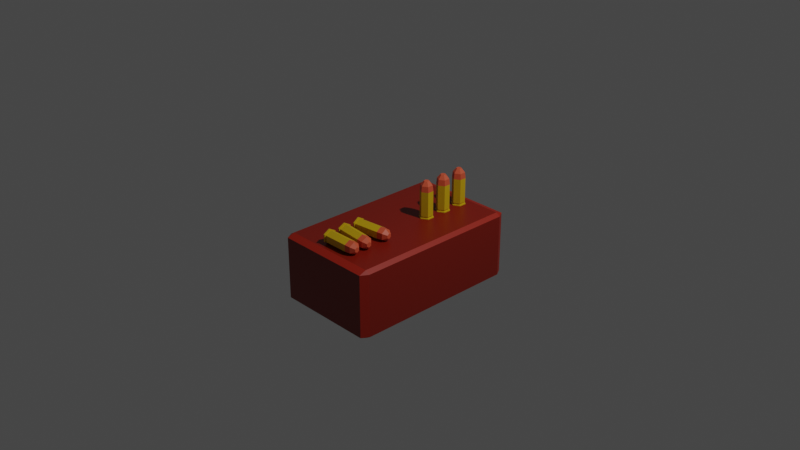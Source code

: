 # Source: PistolAmmo_Box.blend  (saved by Blender 2.90.8; exported with 4.5.12 LTS)
import bpy
from mathutils import Matrix  # noqa: F401  (used for matrix-valued properties, if any)

bpy.ops.wm.read_factory_settings(use_empty=True)
scene = bpy.context.scene
scene.name = 'Scene'

# ---- collections
col_collection = bpy.data.collections.new('Collection'); scene.collection.children.link(col_collection)

# ---- materials (node trees are filled in below, after node groups)
mat_yellowpistol_bullet = bpy.data.materials.new('YellowPistol_Bullet')
mat_yellowpistol_bullet.use_transparent_shadow = False
mat_orangepistol_bullet = bpy.data.materials.new('OrangePistol_Bullet')
mat_orangepistol_bullet.use_transparent_shadow = False
mat_red_pistolammobox = bpy.data.materials.new('Red_PistolAmmoBox')
mat_red_pistolammobox.alpha_threshold = 0.0
mat_red_pistolammobox.use_transparent_shadow = False
mat_red_pistolammobox.line_color = (0.0, 0.0, 0.0, 1.0)
mat_black_pistolammobox = bpy.data.materials.new('Black_PistolAmmoBox')
mat_black_pistolammobox.use_transparent_shadow = False
mat_redscreen_pistolammobox = bpy.data.materials.new('RedScreen_PistolAmmoBox')
mat_redscreen_pistolammobox.use_transparent_shadow = False

# ---- material node trees
mat_yellowpistol_bullet.use_nodes = True; mat_yellowpistol_bullet.node_tree.nodes.clear()
_N = mat_yellowpistol_bullet.node_tree.nodes; _L = mat_yellowpistol_bullet.node_tree.links
n0 = _N.new('ShaderNodeBsdfPrincipled'); n0.name = 'Principled BSDF'; n0.location = (10, 300)
n0.distribution = 'GGX'
n0.subsurface_method = 'BURLEY'
n0.inputs[0].default_value = (0.6619, 0.4253, 0.002882, 1.0)
n0.inputs[3].default_value = 1.45
n0.inputs[27].default_value = (0.0, 0.0, 0.0, 1.0)
n0.inputs[28].default_value = 1.0
n1 = _N.new('ShaderNodeOutputMaterial'); n1.name = 'Material Output'; n1.location = (300, 300)
_L.new(n0.outputs[0], n1.inputs[0])
n1.is_active_output = True
mat_orangepistol_bullet.use_nodes = True; mat_orangepistol_bullet.node_tree.nodes.clear()
_N = mat_orangepistol_bullet.node_tree.nodes; _L = mat_orangepistol_bullet.node_tree.links
n0 = _N.new('ShaderNodeBsdfPrincipled'); n0.name = 'Principled BSDF'; n0.location = (10, 300)
n0.distribution = 'GGX'
n0.subsurface_method = 'BURLEY'
n0.inputs[0].default_value = (0.7157, 0.1022, 0.04231, 1.0)
n0.inputs[3].default_value = 1.45
n0.inputs[27].default_value = (0.0, 0.0, 0.0, 1.0)
n0.inputs[28].default_value = 1.0
n1 = _N.new('ShaderNodeOutputMaterial'); n1.name = 'Material Output'; n1.location = (300, 300)
_L.new(n0.outputs[0], n1.inputs[0])
n1.is_active_output = True
mat_red_pistolammobox.use_nodes = True; mat_red_pistolammobox.node_tree.nodes.clear()
_N = mat_red_pistolammobox.node_tree.nodes; _L = mat_red_pistolammobox.node_tree.links
n0 = _N.new('ShaderNodeOutputMaterial'); n0.name = 'Material Output'; n0.location = (300, 300)
n1 = _N.new('ShaderNodeBsdfPrincipled'); n1.name = 'Principled BSDF'; n1.location = (10, 300)
n1.distribution = 'GGX'
n1.subsurface_method = 'BURLEY'
n1.inputs[0].default_value = (0.2086, 0.01033, 0.002732, 1.0)
n1.inputs[2].default_value = 0.4
n1.inputs[3].default_value = 1.45
n1.inputs[27].default_value = (0.0, 0.0, 0.0, 1.0)
n1.inputs[28].default_value = 1.0
_L.new(n1.outputs[0], n0.inputs[0])
n0.is_active_output = True
mat_black_pistolammobox.use_nodes = True; mat_black_pistolammobox.node_tree.nodes.clear()
_N = mat_black_pistolammobox.node_tree.nodes; _L = mat_black_pistolammobox.node_tree.links
n0 = _N.new('ShaderNodeBsdfPrincipled'); n0.name = 'Principled BSDF'; n0.location = (10, 300)
n0.distribution = 'GGX'
n0.subsurface_method = 'BURLEY'
n0.inputs[0].default_value = (0.0, 0.0, 0.0, 1.0)
n0.inputs[3].default_value = 1.45
n0.inputs[27].default_value = (0.0, 0.0, 0.0, 1.0)
n0.inputs[28].default_value = 1.0
n1 = _N.new('ShaderNodeOutputMaterial'); n1.name = 'Material Output'; n1.location = (300, 300)
_L.new(n0.outputs[0], n1.inputs[0])
n1.is_active_output = True
mat_redscreen_pistolammobox.use_nodes = True; mat_redscreen_pistolammobox.node_tree.nodes.clear()
_N = mat_redscreen_pistolammobox.node_tree.nodes; _L = mat_redscreen_pistolammobox.node_tree.links
n0 = _N.new('ShaderNodeBsdfPrincipled'); n0.name = 'Principled BSDF'; n0.location = (10, 300)
n0.distribution = 'GGX'
n0.subsurface_method = 'BURLEY'
n0.inputs[0].default_value = (0.3424, 0.01488, 0.003346, 1.0)
n0.inputs[3].default_value = 1.45
n0.inputs[27].default_value = (0.0, 0.0, 0.0, 1.0)
n0.inputs[28].default_value = 1.0
n1 = _N.new('ShaderNodeOutputMaterial'); n1.name = 'Material Output'; n1.location = (300, 300)
_L.new(n0.outputs[0], n1.inputs[0])
n1.is_active_output = True

# ---- world
world_world = bpy.data.worlds.new('World'); scene.world = world_world
world_world.use_nodes = True; world_world.node_tree.nodes.clear()
_N = world_world.node_tree.nodes; _L = world_world.node_tree.links
n0 = _N.new('ShaderNodeOutputWorld'); n0.name = 'World Output'; n0.location = (300, 300)
n1 = _N.new('ShaderNodeBackground'); n1.name = 'Background'; n1.location = (10, 300)
n1.inputs[0].default_value = (0.05088, 0.05088, 0.05088, 1.0)
_L.new(n1.outputs[0], n0.inputs[0])
n0.is_active_output = True
world_world.color = (0.05088, 0.05088, 0.05088)
world_world.use_sun_shadow = False
world_world.sun_shadow_jitter_overblur = 0.0

# ---- cameras
cam_camera = bpy.data.cameras.new('Camera')
cam_camera.clip_end = 100.0
cam_camera.ortho_scale = 7.314

# ---- lights
light_light = bpy.data.lights.new('Light', 'POINT')
light_light.transmission_factor = 0.0
light_light.energy = 1000.0
light_light.shadow_soft_size = 0.1
light_light.shadow_maximum_resolution = 0.006
light_light.use_absolute_resolution = True

# ---- meshes
me_cylinder_007 = bpy.data.meshes.new('Cylinder.007')
me_cylinder_007.from_pydata([(-0.161, -0.3821, 0.06354), (0.1088, -0.3507, 0.07135), (-0.1674, -0.3264, 0.03119), (0.1016, -0.2883, 0.0351), (-0.1674, -0.3264, -0.03351), (0.1016, -0.2883, -0.03741), (-0.161, -0.3821, -0.06585), (0.1088, -0.3507, -0.07367), (-0.1545, -0.4377, -0.03351), (0.1161, -0.413, -0.03741), (-0.1545, -0.4377, 0.03119), (0.1161, -0.413, 0.0351), (0.2127, -0.3136, 0.01317), (0.2155, -0.3383, 0.0275), (0.2127, -0.3136, -0.01549), (0.2155, -0.3383, -0.02981), (0.2184, -0.3629, -0.01549), (0.2184, -0.3629, 0.01317), (0.1649, -0.2872, -0.03381), (0.1714, -0.3434, -0.06647), (0.1779, -0.3996, 0.0315), (0.1714, -0.3434, 0.06415), (0.1779, -0.3996, -0.03381), (0.1649, -0.2872, 0.0315), (-0.161, -0.3821, 0.07135), (-0.1682, -0.3197, 0.0351), (-0.1682, -0.3197, -0.03741), (-0.161, -0.3821, -0.07367), (-0.1537, -0.4444, -0.03741), (-0.1537, -0.4444, 0.0351), (-0.1784, -0.3841, 0.06354), (-0.1849, -0.3284, 0.03119), (-0.1849, -0.3284, -0.03351), (-0.1784, -0.3841, -0.06585), (-0.172, -0.4397, -0.03351), (-0.172, -0.4397, 0.03119), (-0.1784, -0.3841, 0.07982), (-0.1865, -0.3144, 0.03933), (-0.1865, -0.3144, -0.04165), (-0.1784, -0.3841, -0.08213), (-0.1703, -0.4537, -0.04165), (-0.1703, -0.4537, 0.03933), (-0.193, -0.3858, 0.07982), (-0.2011, -0.3161, 0.03933), (-0.2011, -0.3161, -0.04165), (-0.193, -0.3858, -0.08213), (-0.1849, -0.4554, -0.04165), (-0.1849, -0.4554, 0.03933), (0.4841, 1.012, -0.09789), (0.4841, 0.9308, -0.06723), (0.5323, 0.9308, -0.09789), (0.4841, 0.9308, -0.8144), (0.4841, 1.012, -0.7837), (0.5323, 0.9308, -0.7837), (0.5323, -0.8865, -0.09789), (0.4841, -0.8865, -0.06723), (0.4841, -0.9677, -0.09789), (0.5323, -0.8865, -0.7837), (0.4841, -0.9677, -0.7837), (0.4841, -0.8865, -0.8144), (-0.5946, 1.012, -0.09789), (-0.6428, 0.9308, -0.09789), (-0.5946, 0.9308, -0.06723), (-0.6428, 0.9308, -0.7837), (-0.5946, 1.012, -0.7837), (-0.5946, 0.9308, -0.8144), (-0.6428, -0.8865, -0.09789), (-0.5946, -0.9677, -0.09789), (-0.5946, -0.8865, -0.06723), (-0.5946, -0.8865, -0.8144), (-0.5946, -0.9677, -0.7837), (-0.6428, -0.8865, -0.7837), (0.05569, 0.3945, -0.04009), (0.05569, 0.4023, 0.2315), (0.1117, 0.3622, -0.04009), (0.1185, 0.3661, 0.2315), (0.1117, 0.2975, -0.04009), (0.1185, 0.2936, 0.2315), (0.05569, 0.2651, -0.04009), (0.05569, 0.2573, 0.2315), (-0.0003412, 0.2975, -0.04009), (-0.007108, 0.2936, 0.2315), (-0.0003412, 0.3622, -0.04009), (-0.007108, 0.3661, 0.2315), (0.08051, 0.3442, 0.3389), (0.05569, 0.3585, 0.3389), (0.08051, 0.3155, 0.3389), (0.05569, 0.3012, 0.3389), (0.03087, 0.3155, 0.3389), (0.03087, 0.3442, 0.3389), (0.1122, 0.2972, 0.2945), (0.05569, 0.2645, 0.2945), (-0.0008737, 0.3625, 0.2945), (0.05569, 0.3951, 0.2945), (-0.0008737, 0.2972, 0.2945), (0.1122, 0.3625, 0.2945), (0.05569, 0.4023, -0.04009), (0.1185, 0.3661, -0.04009), (0.1185, 0.2936, -0.04009), (0.05569, 0.2573, -0.04009), (-0.007108, 0.2936, -0.04009), (-0.007108, 0.3661, -0.04009), (0.05569, 0.3945, -0.0577), (0.1117, 0.3622, -0.0577), (0.1117, 0.2975, -0.0577), (0.05569, 0.2651, -0.0577), (-0.0003412, 0.2975, -0.0577), (-0.0003412, 0.3622, -0.0577), (0.05569, 0.4108, -0.0577), (0.1258, 0.3703, -0.0577), (0.1258, 0.2893, -0.0577), (0.05569, 0.2489, -0.0577), (-0.01444, 0.2893, -0.0577), (-0.01444, 0.3703, -0.0577), (0.05569, 0.4108, -0.07237), (0.1258, 0.3703, -0.07237), (0.1258, 0.2893, -0.07237), (0.05569, 0.2489, -0.07237), (-0.01444, 0.2893, -0.07237), (-0.01444, 0.3703, -0.07237), (0.05569, 0.6332, -0.04009), (0.05569, 0.641, 0.2315), (0.1117, 0.6008, -0.04009), (0.1185, 0.6047, 0.2315), (0.1117, 0.5361, -0.04009), (0.1185, 0.5322, 0.2315), (0.05569, 0.5038, -0.04009), (0.05569, 0.496, 0.2315), (-0.0003411, 0.5361, -0.04009), (-0.007108, 0.5322, 0.2315), (-0.0003411, 0.6008, -0.04009), (-0.007108, 0.6047, 0.2315), (0.08051, 0.5828, 0.3389), (0.05569, 0.5971, 0.3389), (0.08051, 0.5541, 0.3389), (0.05569, 0.5398, 0.3389), (0.03087, 0.5541, 0.3389), (0.03087, 0.5828, 0.3389), (0.1122, 0.5358, 0.2945), (0.05569, 0.5032, 0.2945), (-0.0008737, 0.6011, 0.2945), (0.05569, 0.6338, 0.2945), (-0.0008737, 0.5358, 0.2945), (0.1122, 0.6011, 0.2945), (0.05569, 0.641, -0.04009), (0.1185, 0.6047, -0.04009), (0.1185, 0.5322, -0.04009), (0.05569, 0.496, -0.04009), (-0.007108, 0.5322, -0.04009), (-0.007108, 0.6047, -0.04009), (0.05569, 0.6332, -0.0577), (0.1117, 0.6008, -0.0577), (0.1117, 0.5361, -0.0577), (0.05569, 0.5038, -0.0577), (-0.0003411, 0.5361, -0.0577), (-0.0003411, 0.6008, -0.0577), (0.05569, 0.6494, -0.0577), (0.1258, 0.609, -0.0577), (0.1258, 0.528, -0.0577), (0.05569, 0.4875, -0.0577), (-0.01444, 0.528, -0.0577), (-0.01444, 0.609, -0.0577), (0.05569, 0.6494, -0.07237), (0.1258, 0.609, -0.07237), (0.1258, 0.528, -0.07237), (0.05569, 0.4875, -0.07237), (-0.01444, 0.528, -0.07237), (-0.01444, 0.609, -0.07237), (0.05569, 0.8667, -0.04009), (0.05569, 0.8745, 0.2315), (0.1117, 0.8344, -0.04009), (0.1185, 0.8383, 0.2315), (0.1117, 0.7697, -0.04009), (0.1185, 0.7657, 0.2315), (0.05569, 0.7373, -0.04009), (0.05569, 0.7295, 0.2315), (-0.0003411, 0.7697, -0.04009), (-0.007108, 0.7657, 0.2315), (-0.0003411, 0.8344, -0.04009), (-0.007108, 0.8383, 0.2315), (0.08051, 0.8163, 0.3389), (0.05569, 0.8307, 0.3389), (0.08051, 0.7877, 0.3389), (0.05569, 0.7733, 0.3389), (0.03087, 0.7877, 0.3389), (0.03087, 0.8163, 0.3389), (0.1122, 0.7693, 0.2945), (0.05569, 0.7367, 0.2945), (-0.0008737, 0.8347, 0.2945), (0.05569, 0.8673, 0.2945), (-0.0008737, 0.7693, 0.2945), (0.1122, 0.8347, 0.2945), (0.05569, 0.8745, -0.04009), (0.1185, 0.8383, -0.04009), (0.1185, 0.7657, -0.04009), (0.05569, 0.7295, -0.04009), (-0.007108, 0.7657, -0.04009), (-0.007108, 0.8383, -0.04009), (0.05569, 0.8667, -0.0577), (0.1117, 0.8344, -0.0577), (0.1117, 0.7697, -0.0577), (0.05569, 0.7373, -0.0577), (-0.0003411, 0.7697, -0.0577), (-0.0003411, 0.8344, -0.0577), (0.05569, 0.883, -0.0577), (0.1258, 0.8425, -0.0577), (0.1258, 0.7615, -0.0577), (0.05569, 0.721, -0.0577), (-0.01444, 0.7615, -0.0577), (-0.01444, 0.8425, -0.0577), (0.05569, 0.883, -0.07237), (0.1258, 0.8425, -0.07237), (0.1258, 0.7615, -0.07237), (0.05569, 0.721, -0.07237), (-0.01444, 0.7615, -0.07237), (-0.01444, 0.8425, -0.07237), (-0.1606, -0.7621, 0.06354), (0.111, -0.7603, 0.07135), (-0.161, -0.7061, 0.03119), (0.1105, -0.6975, 0.0351), (-0.161, -0.7061, -0.03351), (0.1105, -0.6975, -0.03741), (-0.1606, -0.7621, -0.06585), (0.111, -0.7603, -0.07367), (-0.1603, -0.8181, -0.03351), (0.1114, -0.8231, -0.03741), (-0.1603, -0.8181, 0.03119), (0.1114, -0.8231, 0.0351), (0.2182, -0.7348, 0.01317), (0.2184, -0.7596, 0.0275), (0.2182, -0.7348, -0.01549), (0.2184, -0.7596, -0.02981), (0.2185, -0.7844, -0.01549), (0.2185, -0.7844, 0.01317), (0.1736, -0.7033, -0.03381), (0.1739, -0.7599, -0.06647), (0.1743, -0.8165, 0.0315), (0.1739, -0.7599, 0.06415), (0.1743, -0.8165, -0.03381), (0.1736, -0.7033, 0.0315), (-0.1606, -0.7621, 0.07135), (-0.1611, -0.6993, 0.0351), (-0.1611, -0.6993, -0.03741), (-0.1606, -0.7621, -0.07367), (-0.1602, -0.8249, -0.03741), (-0.1602, -0.8249, 0.0351), (-0.1783, -0.7622, 0.06354), (-0.1786, -0.7062, 0.03119), (-0.1786, -0.7062, -0.03351), (-0.1783, -0.7622, -0.06585), (-0.1779, -0.8182, -0.03351), (-0.1779, -0.8182, 0.03119), (-0.1783, -0.7622, 0.07982), (-0.1787, -0.6921, 0.03933), (-0.1787, -0.6921, -0.04165), (-0.1783, -0.7622, -0.08213), (-0.1778, -0.8323, -0.04165), (-0.1778, -0.8323, 0.03933), (-0.1929, -0.7623, 0.07982), (-0.1934, -0.6922, 0.03933), (-0.1934, -0.6922, -0.04165), (-0.1929, -0.7623, -0.08213), (-0.1925, -0.8324, -0.04165), (-0.1925, -0.8324, 0.03933), (-0.1608, -0.5716, 0.06354), (0.1098, -0.5944, 0.07135), (-0.1561, -0.5158, 0.03119), (0.1151, -0.5318, 0.0351), (-0.1561, -0.5158, -0.03351), (0.1151, -0.5318, -0.03741), (-0.1608, -0.5716, -0.06585), (0.1098, -0.5944, -0.07367), (-0.1655, -0.6274, -0.03351), (0.1046, -0.657, -0.03741), (-0.1655, -0.6274, 0.03119), (0.1046, -0.657, 0.0351), (0.219, -0.5787, 0.01317), (0.2169, -0.6034, 0.0275), (0.219, -0.5787, -0.01549), (0.2169, -0.6034, -0.02981), (0.2148, -0.6282, -0.01549), (0.2148, -0.6282, 0.01317), (0.1774, -0.5433, -0.03381), (0.1726, -0.5997, -0.06647), (0.1679, -0.6561, 0.0315), (0.1726, -0.5997, 0.06415), (0.1679, -0.6561, -0.03381), (0.1774, -0.5433, 0.0315), (-0.1608, -0.5716, 0.07135), (-0.1555, -0.509, 0.0351), (-0.1555, -0.509, -0.03741), (-0.1608, -0.5716, -0.07367), (-0.1661, -0.6342, -0.03741), (-0.1661, -0.6342, 0.0351), (-0.1784, -0.5701, 0.06354), (-0.1737, -0.5143, 0.03119), (-0.1737, -0.5143, -0.03351), (-0.1784, -0.5701, -0.06585), (-0.1831, -0.626, -0.03351), (-0.1831, -0.626, 0.03119), (-0.1784, -0.5701, 0.07982), (-0.1725, -0.5002, 0.03933), (-0.1725, -0.5002, -0.04165), (-0.1784, -0.5701, -0.08213), (-0.1842, -0.64, -0.04165), (-0.1842, -0.64, 0.03933), (-0.193, -0.5689, 0.07982), (-0.1871, -0.499, 0.03933), (-0.1871, -0.499, -0.04165), (-0.193, -0.5689, -0.08213), (-0.1989, -0.6388, -0.04165), (-0.1989, -0.6388, 0.03933)], [], [(24, 1, 3, 25), (25, 3, 5, 26), (26, 5, 7, 27), (27, 7, 9, 28), (19, 18, 14, 15), (28, 9, 11, 29), (29, 11, 1, 24), (10, 0, 30, 35), (12, 13, 17, 16, 15, 14), (21, 20, 17, 13), (22, 19, 15, 16), (18, 23, 12, 14), (20, 22, 16, 17), (23, 21, 13, 12), (3, 1, 21, 23), (11, 9, 22, 20), (5, 3, 23, 18), (9, 7, 19, 22), (1, 11, 20, 21), (7, 5, 18, 19), (2, 0, 24, 25), (4, 2, 25, 26), (6, 4, 26, 27), (8, 6, 27, 28), (10, 8, 28, 29), (0, 10, 29, 24), (34, 35, 41, 40), (6, 8, 34, 33), (2, 4, 32, 31), (8, 10, 35, 34), (4, 6, 33, 32), (0, 2, 31, 30), (39, 40, 46, 45), (32, 33, 39, 38), (30, 31, 37, 36), (35, 30, 36, 41), (33, 34, 40, 39), (31, 32, 38, 37), (42, 43, 44, 45, 46, 47), (37, 38, 44, 43), (40, 41, 47, 46), (38, 39, 45, 44), (36, 37, 43, 42), (41, 36, 42, 47), (65, 51, 59, 69), (71, 66, 61, 63), (58, 56, 67, 70), (49, 62, 68, 55), (53, 50, 54, 57), (48, 49, 50), (51, 52, 53), (54, 55, 56), (57, 58, 59), (60, 61, 62), (63, 64, 65), (66, 67, 68), (69, 70, 71), (65, 69, 71, 63), (51, 65, 64, 52), (50, 53, 52, 48), (70, 67, 66, 71), (56, 58, 57, 54), (60, 64, 63, 61), (55, 68, 67, 56), (49, 55, 54, 50), (69, 59, 58, 70), (68, 62, 61, 66), (62, 49, 48, 60), (59, 51, 53, 57), (64, 60, 48, 52), (96, 73, 75, 97), (97, 75, 77, 98), (98, 77, 79, 99), (99, 79, 81, 100), (91, 90, 86, 87), (100, 81, 83, 101), (101, 83, 73, 96), (82, 72, 102, 107), (84, 85, 89, 88, 87, 86), (93, 92, 89, 85), (94, 91, 87, 88), (90, 95, 84, 86), (92, 94, 88, 89), (95, 93, 85, 84), (75, 73, 93, 95), (83, 81, 94, 92), (77, 75, 95, 90), (81, 79, 91, 94), (73, 83, 92, 93), (79, 77, 90, 91), (74, 72, 96, 97), (76, 74, 97, 98), (78, 76, 98, 99), (80, 78, 99, 100), (82, 80, 100, 101), (72, 82, 101, 96), (106, 107, 113, 112), (78, 80, 106, 105), (74, 76, 104, 103), (80, 82, 107, 106), (76, 78, 105, 104), (72, 74, 103, 102), (111, 112, 118, 117), (104, 105, 111, 110), (102, 103, 109, 108), (107, 102, 108, 113), (105, 106, 112, 111), (103, 104, 110, 109), (114, 115, 116, 117, 118, 119), (109, 110, 116, 115), (112, 113, 119, 118), (110, 111, 117, 116), (108, 109, 115, 114), (113, 108, 114, 119), (144, 121, 123, 145), (145, 123, 125, 146), (146, 125, 127, 147), (147, 127, 129, 148), (139, 138, 134, 135), (148, 129, 131, 149), (149, 131, 121, 144), (130, 120, 150, 155), (132, 133, 137, 136, 135, 134), (141, 140, 137, 133), (142, 139, 135, 136), (138, 143, 132, 134), (140, 142, 136, 137), (143, 141, 133, 132), (123, 121, 141, 143), (131, 129, 142, 140), (125, 123, 143, 138), (129, 127, 139, 142), (121, 131, 140, 141), (127, 125, 138, 139), (122, 120, 144, 145), (124, 122, 145, 146), (126, 124, 146, 147), (128, 126, 147, 148), (130, 128, 148, 149), (120, 130, 149, 144), (154, 155, 161, 160), (126, 128, 154, 153), (122, 124, 152, 151), (128, 130, 155, 154), (124, 126, 153, 152), (120, 122, 151, 150), (159, 160, 166, 165), (152, 153, 159, 158), (150, 151, 157, 156), (155, 150, 156, 161), (153, 154, 160, 159), (151, 152, 158, 157), (162, 163, 164, 165, 166, 167), (157, 158, 164, 163), (160, 161, 167, 166), (158, 159, 165, 164), (156, 157, 163, 162), (161, 156, 162, 167), (192, 169, 171, 193), (193, 171, 173, 194), (194, 173, 175, 195), (195, 175, 177, 196), (187, 186, 182, 183), (196, 177, 179, 197), (197, 179, 169, 192), (178, 168, 198, 203), (180, 181, 185, 184, 183, 182), (189, 188, 185, 181), (190, 187, 183, 184), (186, 191, 180, 182), (188, 190, 184, 185), (191, 189, 181, 180), (171, 169, 189, 191), (179, 177, 190, 188), (173, 171, 191, 186), (177, 175, 187, 190), (169, 179, 188, 189), (175, 173, 186, 187), (170, 168, 192, 193), (172, 170, 193, 194), (174, 172, 194, 195), (176, 174, 195, 196), (178, 176, 196, 197), (168, 178, 197, 192), (202, 203, 209, 208), (174, 176, 202, 201), (170, 172, 200, 199), (176, 178, 203, 202), (172, 174, 201, 200), (168, 170, 199, 198), (207, 208, 214, 213), (200, 201, 207, 206), (198, 199, 205, 204), (203, 198, 204, 209), (201, 202, 208, 207), (199, 200, 206, 205), (210, 211, 212, 213, 214, 215), (205, 206, 212, 211), (208, 209, 215, 214), (206, 207, 213, 212), (204, 205, 211, 210), (209, 204, 210, 215), (240, 217, 219, 241), (241, 219, 221, 242), (242, 221, 223, 243), (243, 223, 225, 244), (235, 234, 230, 231), (244, 225, 227, 245), (245, 227, 217, 240), (226, 216, 246, 251), (228, 229, 233, 232, 231, 230), (237, 236, 233, 229), (238, 235, 231, 232), (234, 239, 228, 230), (236, 238, 232, 233), (239, 237, 229, 228), (219, 217, 237, 239), (227, 225, 238, 236), (221, 219, 239, 234), (225, 223, 235, 238), (217, 227, 236, 237), (223, 221, 234, 235), (218, 216, 240, 241), (220, 218, 241, 242), (222, 220, 242, 243), (224, 222, 243, 244), (226, 224, 244, 245), (216, 226, 245, 240), (250, 251, 257, 256), (222, 224, 250, 249), (218, 220, 248, 247), (224, 226, 251, 250), (220, 222, 249, 248), (216, 218, 247, 246), (255, 256, 262, 261), (248, 249, 255, 254), (246, 247, 253, 252), (251, 246, 252, 257), (249, 250, 256, 255), (247, 248, 254, 253), (258, 259, 260, 261, 262, 263), (253, 254, 260, 259), (256, 257, 263, 262), (254, 255, 261, 260), (252, 253, 259, 258), (257, 252, 258, 263), (288, 265, 267, 289), (289, 267, 269, 290), (290, 269, 271, 291), (291, 271, 273, 292), (283, 282, 278, 279), (292, 273, 275, 293), (293, 275, 265, 288), (274, 264, 294, 299), (276, 277, 281, 280, 279, 278), (285, 284, 281, 277), (286, 283, 279, 280), (282, 287, 276, 278), (284, 286, 280, 281), (287, 285, 277, 276), (267, 265, 285, 287), (275, 273, 286, 284), (269, 267, 287, 282), (273, 271, 283, 286), (265, 275, 284, 285), (271, 269, 282, 283), (266, 264, 288, 289), (268, 266, 289, 290), (270, 268, 290, 291), (272, 270, 291, 292), (274, 272, 292, 293), (264, 274, 293, 288), (298, 299, 305, 304), (270, 272, 298, 297), (266, 268, 296, 295), (272, 274, 299, 298), (268, 270, 297, 296), (264, 266, 295, 294), (303, 304, 310, 309), (296, 297, 303, 302), (294, 295, 301, 300), (299, 294, 300, 305), (297, 298, 304, 303), (295, 296, 302, 301), (306, 307, 308, 309, 310, 311), (301, 302, 308, 307), (304, 305, 311, 310), (302, 303, 309, 308), (300, 301, 307, 306), (305, 300, 306, 311)])
me_cylinder_007.polygons.foreach_set('material_index', [0, 0, 0, 0, 1, 0, 0, 0, 1, 1, 1, 1, 1, 1, 1, 1, 1, 1, 1, 1, 0, 0, 0, 0, 0, 0, 0, 0, 0, 0, 0, 0, 0, 0, 0, 0, 0, 0, 0, 0, 0, 0, 0, 0, 3, 2, 2, 2, 2, 4, 4, 4, 4, 4, 4, 4, 4, 4, 4, 4, 4, 4, 4, 4, 4, 4, 4, 4, 4, 2, 0, 0, 0, 0, 1, 0, 0, 0, 1, 1, 1, 1, 1, 1, 1, 1, 1, 1, 1, 1, 0, 0, 0, 0, 0, 0, 0, 0, 0, 0, 0, 0, 0, 0, 0, 0, 0, 0, 0, 0, 0, 0, 0, 0, 0, 0, 0, 0, 1, 0, 0, 0, 1, 1, 1, 1, 1, 1, 1, 1, 1, 1, 1, 1, 0, 0, 0, 0, 0, 0, 0, 0, 0, 0, 0, 0, 0, 0, 0, 0, 0, 0, 0, 0, 0, 0, 0, 0, 0, 0, 0, 0, 1, 0, 0, 0, 1, 1, 1, 1, 1, 1, 1, 1, 1, 1, 1, 1, 0, 0, 0, 0, 0, 0, 0, 0, 0, 0, 0, 0, 0, 0, 0, 0, 0, 0, 0, 0, 0, 0, 0, 0, 0, 0, 0, 0, 1, 0, 0, 0, 1, 1, 1, 1, 1, 1, 1, 1, 1, 1, 1, 1, 0, 0, 0, 0, 0, 0, 0, 0, 0, 0, 0, 0, 0, 0, 0, 0, 0, 0, 0, 0, 0, 0, 0, 0, 0, 0, 0, 0, 1, 0, 0, 0, 1, 1, 1, 1, 1, 1, 1, 1, 1, 1, 1, 1, 0, 0, 0, 0, 0, 0, 0, 0, 0, 0, 0, 0, 0, 0, 0, 0, 0, 0, 0, 0, 0, 0, 0, 0])
_uv = me_cylinder_007.uv_layers.new(name='UVMap')
_uv.uv.foreach_set('vector', [1.0, 0.5, 1.0, 1.0, 0.8333, 1.0, 0.8333, 0.5, 0.8333, 0.5, 0.8333, 1.0, 0.6667, 1.0, 0.6667, 0.5, 0.6667, 0.5, 0.6667, 1.0, 0.5, 1.0, 0.5, 0.5, 0.5, 0.5, 0.5, 1.0, 0.3333, 1.0, 0.3333, 0.5, 0.5, 1.0, 0.6667, 1.0, 0.6667, 1.0, 0.5, 1.0, 0.3333, 0.5, 0.3333, 1.0, 0.1667, 1.0, 0.1667, 0.5, 0.1667, 0.5, 0.1667, 1.0, -8.941e-08, 1.0, -8.941e-08, 0.5, 0.6193, 0.3255, 0.75, 0.4009, 0.75, 0.4009, 0.6193, 0.3255, 0.4578, 0.37, 0.25, 0.49, 0.04215, 0.37, 0.04215, 0.13, 0.25, 0.01, 0.4578, 0.13, -8.941e-08, 1.0, 0.1667, 1.0, 0.1667, 1.0, -8.941e-08, 1.0, 0.3333, 1.0, 0.5, 1.0, 0.5, 1.0, 0.3333, 1.0, 0.6667, 1.0, 0.8333, 1.0, 0.8333, 1.0, 0.6667, 1.0, 0.1667, 1.0, 0.3333, 1.0, 0.3333, 1.0, 0.1667, 1.0, 0.8333, 1.0, 1.0, 1.0, 1.0, 1.0, 0.8333, 1.0, 0.8333, 1.0, 1.0, 1.0, 1.0, 1.0, 0.8333, 1.0, 0.1667, 1.0, 0.3333, 1.0, 0.3333, 1.0, 0.1667, 1.0, 0.6667, 1.0, 0.8333, 1.0, 0.8333, 1.0, 0.6667, 1.0, 0.3333, 1.0, 0.5, 1.0, 0.5, 1.0, 0.3333, 1.0, -8.941e-08, 1.0, 0.1667, 1.0, 0.1667, 1.0, -8.941e-08, 1.0, 0.5, 1.0, 0.6667, 1.0, 0.6667, 1.0, 0.5, 1.0, 0.8807, 0.3255, 0.75, 0.4009, 0.75, 0.49, 0.9578, 0.37, 0.8807, 0.1745, 0.8807, 0.3255, 0.9578, 0.37, 0.9578, 0.13, 0.75, 0.09906, 0.8807, 0.1745, 0.9578, 0.13, 0.75, 0.01, 0.6193, 0.1745, 0.75, 0.09906, 0.75, 0.01, 0.5422, 0.13, 0.6193, 0.3255, 0.6193, 0.1745, 0.5422, 0.13, 0.5422, 0.37, 0.75, 0.4009, 0.6193, 0.3255, 0.5422, 0.37, 0.75, 0.49, 0.6193, 0.1745, 0.6193, 0.3255, 0.6193, 0.3255, 0.6193, 0.1745, 0.75, 0.09906, 0.6193, 0.1745, 0.6193, 0.1745, 0.75, 0.09906, 0.8807, 0.3255, 0.8807, 0.1745, 0.8807, 0.1745, 0.8807, 0.3255, 0.6193, 0.1745, 0.6193, 0.3255, 0.6193, 0.3255, 0.6193, 0.1745, 0.8807, 0.1745, 0.75, 0.09906, 0.75, 0.09906, 0.8807, 0.1745, 0.75, 0.4009, 0.8807, 0.3255, 0.8807, 0.3255, 0.75, 0.4009, 0.75, 0.09906, 0.6193, 0.1745, 0.6193, 0.1745, 0.75, 0.09906, 0.8807, 0.1745, 0.75, 0.09906, 0.75, 0.09906, 0.8807, 0.1745, 0.75, 0.4009, 0.8807, 0.3255, 0.8807, 0.3255, 0.75, 0.4009, 0.6193, 0.3255, 0.75, 0.4009, 0.75, 0.4009, 0.6193, 0.3255, 0.75, 0.09906, 0.6193, 0.1745, 0.6193, 0.1745, 0.75, 0.09906, 0.8807, 0.3255, 0.8807, 0.1745, 0.8807, 0.1745, 0.8807, 0.3255, 0.75, 0.4009, 0.8807, 0.3255, 0.8807, 0.1745, 0.75, 0.09906, 0.6193, 0.1745, 0.6193, 0.3255, 0.8807, 0.3255, 0.8807, 0.1745, 0.8807, 0.1745, 0.8807, 0.3255, 0.6193, 0.1745, 0.6193, 0.3255, 0.6193, 0.3255, 0.6193, 0.1745, 0.8807, 0.1745, 0.75, 0.09906, 0.75, 0.09906, 0.8807, 0.1745, 0.75, 0.4009, 0.8807, 0.3255, 0.8807, 0.3255, 0.75, 0.4009, 0.6193, 0.3255, 0.75, 0.4009, 0.75, 0.4009, 0.6193, 0.3255, 0.1353, 0.5103, 0.3647, 0.5103, 0.3647, 0.7397, 0.1353, 0.7397, 0.3853, 0.01026, 0.6147, 0.01026, 0.6147, 0.2397, 0.3853, 0.2397, 0.3853, 0.7603, 0.6147, 0.7603, 0.6147, 0.9897, 0.3853, 0.9897, 0.6353, 0.5103, 0.8647, 0.5103, 0.8647, 0.7397, 0.6353, 0.7397, 0.3853, 0.5103, 0.6147, 0.5103, 0.6147, 0.7397, 0.3853, 0.7397, 0.6147, 0.4897, 0.625, 0.4897, 0.6147, 0.5, 0.375, 0.4897, 0.375, 0.4897, 0.3853, 0.5, 0.6147, 0.7397, 0.625, 0.7397, 0.6147, 0.75, 0.3853, 0.75, 0.375, 0.7603, 0.375, 0.7603, 0.6147, 0.25, 0.6147, 0.25, 0.625, 0.2397, 0.3853, 0.2397, 0.3853, 0.25, 0.375, 0.2397, 0.6147, 0.01026, 0.6147, 0.0, 0.625, 0.01026, 0.375, 0.9897, 0.375, 0.9897, 0.3853, 1.0, 0.375, 0.2397, 0.375, 0.01026, 0.3853, 0.01026, 0.3853, 0.2397, 0.375, 0.4897, 0.375, 0.2603, 0.3853, 0.2603, 0.3853, 0.4897, 0.6147, 0.5103, 0.3853, 0.5103, 0.3853, 0.4897, 0.6147, 0.4897, 0.3853, 0.0, 0.6147, 0.0, 0.6147, 0.01026, 0.3853, 0.01026, 0.6147, 0.7603, 0.3853, 0.7603, 0.3853, 0.7397, 0.6147, 0.7397, 0.6147, 0.2603, 0.3853, 0.2603, 0.3853, 0.2397, 0.6147, 0.2397, 0.625, 0.7603, 0.625, 0.9897, 0.6147, 0.9897, 0.6147, 0.7603, 0.6353, 0.5103, 0.6353, 0.7397, 0.6147, 0.7397, 0.6147, 0.5103, 0.375, 0.9897, 0.375, 0.7603, 0.3853, 0.7603, 0.3853, 0.9897, 0.625, 0.01026, 0.625, 0.2397, 0.6147, 0.2397, 0.6147, 0.01026, 0.625, 0.2603, 0.625, 0.4897, 0.6147, 0.4897, 0.6147, 0.2603, 0.3647, 0.7397, 0.3647, 0.5103, 0.3853, 0.5103, 0.3853, 0.7397, 0.3853, 0.2603, 0.6147, 0.2603, 0.6147, 0.4897, 0.3853, 0.4897, 1.0, 0.5, 1.0, 1.0, 0.8333, 1.0, 0.8333, 0.5, 0.8333, 0.5, 0.8333, 1.0, 0.6667, 1.0, 0.6667, 0.5, 0.6667, 0.5, 0.6667, 1.0, 0.5, 1.0, 0.5, 0.5, 0.5, 0.5, 0.5, 1.0, 0.3333, 1.0, 0.3333, 0.5, 0.5, 1.0, 0.6667, 1.0, 0.6667, 1.0, 0.5, 1.0, 0.3333, 0.5, 0.3333, 1.0, 0.1667, 1.0, 0.1667, 0.5, 0.1667, 0.5, 0.1667, 1.0, -8.941e-08, 1.0, -8.941e-08, 0.5, 0.6193, 0.3255, 0.75, 0.4009, 0.75, 0.4009, 0.6193, 0.3255, 0.4578, 0.37, 0.25, 0.49, 0.04215, 0.37, 0.04215, 0.13, 0.25, 0.01, 0.4578, 0.13, -8.941e-08, 1.0, 0.1667, 1.0, 0.1667, 1.0, -8.941e-08, 1.0, 0.3333, 1.0, 0.5, 1.0, 0.5, 1.0, 0.3333, 1.0, 0.6667, 1.0, 0.8333, 1.0, 0.8333, 1.0, 0.6667, 1.0, 0.1667, 1.0, 0.3333, 1.0, 0.3333, 1.0, 0.1667, 1.0, 0.8333, 1.0, 1.0, 1.0, 1.0, 1.0, 0.8333, 1.0, 0.8333, 1.0, 1.0, 1.0, 1.0, 1.0, 0.8333, 1.0, 0.1667, 1.0, 0.3333, 1.0, 0.3333, 1.0, 0.1667, 1.0, 0.6667, 1.0, 0.8333, 1.0, 0.8333, 1.0, 0.6667, 1.0, 0.3333, 1.0, 0.5, 1.0, 0.5, 1.0, 0.3333, 1.0, -8.941e-08, 1.0, 0.1667, 1.0, 0.1667, 1.0, -8.941e-08, 1.0, 0.5, 1.0, 0.6667, 1.0, 0.6667, 1.0, 0.5, 1.0, 0.8807, 0.3255, 0.75, 0.4009, 0.75, 0.49, 0.9578, 0.37, 0.8807, 0.1745, 0.8807, 0.3255, 0.9578, 0.37, 0.9578, 0.13, 0.75, 0.09906, 0.8807, 0.1745, 0.9578, 0.13, 0.75, 0.01, 0.6193, 0.1745, 0.75, 0.09906, 0.75, 0.01, 0.5422, 0.13, 0.6193, 0.3255, 0.6193, 0.1745, 0.5422, 0.13, 0.5422, 0.37, 0.75, 0.4009, 0.6193, 0.3255, 0.5422, 0.37, 0.75, 0.49, 0.6193, 0.1745, 0.6193, 0.3255, 0.6193, 0.3255, 0.6193, 0.1745, 0.75, 0.09906, 0.6193, 0.1745, 0.6193, 0.1745, 0.75, 0.09906, 0.8807, 0.3255, 0.8807, 0.1745, 0.8807, 0.1745, 0.8807, 0.3255, 0.6193, 0.1745, 0.6193, 0.3255, 0.6193, 0.3255, 0.6193, 0.1745, 0.8807, 0.1745, 0.75, 0.09906, 0.75, 0.09906, 0.8807, 0.1745, 0.75, 0.4009, 0.8807, 0.3255, 0.8807, 0.3255, 0.75, 0.4009, 0.75, 0.09906, 0.6193, 0.1745, 0.6193, 0.1745, 0.75, 0.09906, 0.8807, 0.1745, 0.75, 0.09906, 0.75, 0.09906, 0.8807, 0.1745, 0.75, 0.4009, 0.8807, 0.3255, 0.8807, 0.3255, 0.75, 0.4009, 0.6193, 0.3255, 0.75, 0.4009, 0.75, 0.4009, 0.6193, 0.3255, 0.75, 0.09906, 0.6193, 0.1745, 0.6193, 0.1745, 0.75, 0.09906, 0.8807, 0.3255, 0.8807, 0.1745, 0.8807, 0.1745, 0.8807, 0.3255, 0.75, 0.4009, 0.8807, 0.3255, 0.8807, 0.1745, 0.75, 0.09906, 0.6193, 0.1745, 0.6193, 0.3255, 0.8807, 0.3255, 0.8807, 0.1745, 0.8807, 0.1745, 0.8807, 0.3255, 0.6193, 0.1745, 0.6193, 0.3255, 0.6193, 0.3255, 0.6193, 0.1745, 0.8807, 0.1745, 0.75, 0.09906, 0.75, 0.09906, 0.8807, 0.1745, 0.75, 0.4009, 0.8807, 0.3255, 0.8807, 0.3255, 0.75, 0.4009, 0.6193, 0.3255, 0.75, 0.4009, 0.75, 0.4009, 0.6193, 0.3255, 1.0, 0.5, 1.0, 1.0, 0.8333, 1.0, 0.8333, 0.5, 0.8333, 0.5, 0.8333, 1.0, 0.6667, 1.0, 0.6667, 0.5, 0.6667, 0.5, 0.6667, 1.0, 0.5, 1.0, 0.5, 0.5, 0.5, 0.5, 0.5, 1.0, 0.3333, 1.0, 0.3333, 0.5, 0.5, 1.0, 0.6667, 1.0, 0.6667, 1.0, 0.5, 1.0, 0.3333, 0.5, 0.3333, 1.0, 0.1667, 1.0, 0.1667, 0.5, 0.1667, 0.5, 0.1667, 1.0, -8.941e-08, 1.0, -8.941e-08, 0.5, 0.6193, 0.3255, 0.75, 0.4009, 0.75, 0.4009, 0.6193, 0.3255, 0.4578, 0.37, 0.25, 0.49, 0.04215, 0.37, 0.04215, 0.13, 0.25, 0.01, 0.4578, 0.13, -8.941e-08, 1.0, 0.1667, 1.0, 0.1667, 1.0, -8.941e-08, 1.0, 0.3333, 1.0, 0.5, 1.0, 0.5, 1.0, 0.3333, 1.0, 0.6667, 1.0, 0.8333, 1.0, 0.8333, 1.0, 0.6667, 1.0, 0.1667, 1.0, 0.3333, 1.0, 0.3333, 1.0, 0.1667, 1.0, 0.8333, 1.0, 1.0, 1.0, 1.0, 1.0, 0.8333, 1.0, 0.8333, 1.0, 1.0, 1.0, 1.0, 1.0, 0.8333, 1.0, 0.1667, 1.0, 0.3333, 1.0, 0.3333, 1.0, 0.1667, 1.0, 0.6667, 1.0, 0.8333, 1.0, 0.8333, 1.0, 0.6667, 1.0, 0.3333, 1.0, 0.5, 1.0, 0.5, 1.0, 0.3333, 1.0, -8.941e-08, 1.0, 0.1667, 1.0, 0.1667, 1.0, -8.941e-08, 1.0, 0.5, 1.0, 0.6667, 1.0, 0.6667, 1.0, 0.5, 1.0, 0.8807, 0.3255, 0.75, 0.4009, 0.75, 0.49, 0.9578, 0.37, 0.8807, 0.1745, 0.8807, 0.3255, 0.9578, 0.37, 0.9578, 0.13, 0.75, 0.09906, 0.8807, 0.1745, 0.9578, 0.13, 0.75, 0.01, 0.6193, 0.1745, 0.75, 0.09906, 0.75, 0.01, 0.5422, 0.13, 0.6193, 0.3255, 0.6193, 0.1745, 0.5422, 0.13, 0.5422, 0.37, 0.75, 0.4009, 0.6193, 0.3255, 0.5422, 0.37, 0.75, 0.49, 0.6193, 0.1745, 0.6193, 0.3255, 0.6193, 0.3255, 0.6193, 0.1745, 0.75, 0.09906, 0.6193, 0.1745, 0.6193, 0.1745, 0.75, 0.09906, 0.8807, 0.3255, 0.8807, 0.1745, 0.8807, 0.1745, 0.8807, 0.3255, 0.6193, 0.1745, 0.6193, 0.3255, 0.6193, 0.3255, 0.6193, 0.1745, 0.8807, 0.1745, 0.75, 0.09906, 0.75, 0.09906, 0.8807, 0.1745, 0.75, 0.4009, 0.8807, 0.3255, 0.8807, 0.3255, 0.75, 0.4009, 0.75, 0.09906, 0.6193, 0.1745, 0.6193, 0.1745, 0.75, 0.09906, 0.8807, 0.1745, 0.75, 0.09906, 0.75, 0.09906, 0.8807, 0.1745, 0.75, 0.4009, 0.8807, 0.3255, 0.8807, 0.3255, 0.75, 0.4009, 0.6193, 0.3255, 0.75, 0.4009, 0.75, 0.4009, 0.6193, 0.3255, 0.75, 0.09906, 0.6193, 0.1745, 0.6193, 0.1745, 0.75, 0.09906, 0.8807, 0.3255, 0.8807, 0.1745, 0.8807, 0.1745, 0.8807, 0.3255, 0.75, 0.4009, 0.8807, 0.3255, 0.8807, 0.1745, 0.75, 0.09906, 0.6193, 0.1745, 0.6193, 0.3255, 0.8807, 0.3255, 0.8807, 0.1745, 0.8807, 0.1745, 0.8807, 0.3255, 0.6193, 0.1745, 0.6193, 0.3255, 0.6193, 0.3255, 0.6193, 0.1745, 0.8807, 0.1745, 0.75, 0.09906, 0.75, 0.09906, 0.8807, 0.1745, 0.75, 0.4009, 0.8807, 0.3255, 0.8807, 0.3255, 0.75, 0.4009, 0.6193, 0.3255, 0.75, 0.4009, 0.75, 0.4009, 0.6193, 0.3255, 1.0, 0.5, 1.0, 1.0, 0.8333, 1.0, 0.8333, 0.5, 0.8333, 0.5, 0.8333, 1.0, 0.6667, 1.0, 0.6667, 0.5, 0.6667, 0.5, 0.6667, 1.0, 0.5, 1.0, 0.5, 0.5, 0.5, 0.5, 0.5, 1.0, 0.3333, 1.0, 0.3333, 0.5, 0.5, 1.0, 0.6667, 1.0, 0.6667, 1.0, 0.5, 1.0, 0.3333, 0.5, 0.3333, 1.0, 0.1667, 1.0, 0.1667, 0.5, 0.1667, 0.5, 0.1667, 1.0, -8.941e-08, 1.0, -8.941e-08, 0.5, 0.6193, 0.3255, 0.75, 0.4009, 0.75, 0.4009, 0.6193, 0.3255, 0.4578, 0.37, 0.25, 0.49, 0.04215, 0.37, 0.04215, 0.13, 0.25, 0.01, 0.4578, 0.13, -8.941e-08, 1.0, 0.1667, 1.0, 0.1667, 1.0, -8.941e-08, 1.0, 0.3333, 1.0, 0.5, 1.0, 0.5, 1.0, 0.3333, 1.0, 0.6667, 1.0, 0.8333, 1.0, 0.8333, 1.0, 0.6667, 1.0, 0.1667, 1.0, 0.3333, 1.0, 0.3333, 1.0, 0.1667, 1.0, 0.8333, 1.0, 1.0, 1.0, 1.0, 1.0, 0.8333, 1.0, 0.8333, 1.0, 1.0, 1.0, 1.0, 1.0, 0.8333, 1.0, 0.1667, 1.0, 0.3333, 1.0, 0.3333, 1.0, 0.1667, 1.0, 0.6667, 1.0, 0.8333, 1.0, 0.8333, 1.0, 0.6667, 1.0, 0.3333, 1.0, 0.5, 1.0, 0.5, 1.0, 0.3333, 1.0, -8.941e-08, 1.0, 0.1667, 1.0, 0.1667, 1.0, -8.941e-08, 1.0, 0.5, 1.0, 0.6667, 1.0, 0.6667, 1.0, 0.5, 1.0, 0.8807, 0.3255, 0.75, 0.4009, 0.75, 0.49, 0.9578, 0.37, 0.8807, 0.1745, 0.8807, 0.3255, 0.9578, 0.37, 0.9578, 0.13, 0.75, 0.09906, 0.8807, 0.1745, 0.9578, 0.13, 0.75, 0.01, 0.6193, 0.1745, 0.75, 0.09906, 0.75, 0.01, 0.5422, 0.13, 0.6193, 0.3255, 0.6193, 0.1745, 0.5422, 0.13, 0.5422, 0.37, 0.75, 0.4009, 0.6193, 0.3255, 0.5422, 0.37, 0.75, 0.49, 0.6193, 0.1745, 0.6193, 0.3255, 0.6193, 0.3255, 0.6193, 0.1745, 0.75, 0.09906, 0.6193, 0.1745, 0.6193, 0.1745, 0.75, 0.09906, 0.8807, 0.3255, 0.8807, 0.1745, 0.8807, 0.1745, 0.8807, 0.3255, 0.6193, 0.1745, 0.6193, 0.3255, 0.6193, 0.3255, 0.6193, 0.1745, 0.8807, 0.1745, 0.75, 0.09906, 0.75, 0.09906, 0.8807, 0.1745, 0.75, 0.4009, 0.8807, 0.3255, 0.8807, 0.3255, 0.75, 0.4009, 0.75, 0.09906, 0.6193, 0.1745, 0.6193, 0.1745, 0.75, 0.09906, 0.8807, 0.1745, 0.75, 0.09906, 0.75, 0.09906, 0.8807, 0.1745, 0.75, 0.4009, 0.8807, 0.3255, 0.8807, 0.3255, 0.75, 0.4009, 0.6193, 0.3255, 0.75, 0.4009, 0.75, 0.4009, 0.6193, 0.3255, 0.75, 0.09906, 0.6193, 0.1745, 0.6193, 0.1745, 0.75, 0.09906, 0.8807, 0.3255, 0.8807, 0.1745, 0.8807, 0.1745, 0.8807, 0.3255, 0.75, 0.4009, 0.8807, 0.3255, 0.8807, 0.1745, 0.75, 0.09906, 0.6193, 0.1745, 0.6193, 0.3255, 0.8807, 0.3255, 0.8807, 0.1745, 0.8807, 0.1745, 0.8807, 0.3255, 0.6193, 0.1745, 0.6193, 0.3255, 0.6193, 0.3255, 0.6193, 0.1745, 0.8807, 0.1745, 0.75, 0.09906, 0.75, 0.09906, 0.8807, 0.1745, 0.75, 0.4009, 0.8807, 0.3255, 0.8807, 0.3255, 0.75, 0.4009, 0.6193, 0.3255, 0.75, 0.4009, 0.75, 0.4009, 0.6193, 0.3255, 1.0, 0.5, 1.0, 1.0, 0.8333, 1.0, 0.8333, 0.5, 0.8333, 0.5, 0.8333, 1.0, 0.6667, 1.0, 0.6667, 0.5, 0.6667, 0.5, 0.6667, 1.0, 0.5, 1.0, 0.5, 0.5, 0.5, 0.5, 0.5, 1.0, 0.3333, 1.0, 0.3333, 0.5, 0.5, 1.0, 0.6667, 1.0, 0.6667, 1.0, 0.5, 1.0, 0.3333, 0.5, 0.3333, 1.0, 0.1667, 1.0, 0.1667, 0.5, 0.1667, 0.5, 0.1667, 1.0, -8.941e-08, 1.0, -8.941e-08, 0.5, 0.6193, 0.3255, 0.75, 0.4009, 0.75, 0.4009, 0.6193, 0.3255, 0.4578, 0.37, 0.25, 0.49, 0.04215, 0.37, 0.04215, 0.13, 0.25, 0.01, 0.4578, 0.13, -8.941e-08, 1.0, 0.1667, 1.0, 0.1667, 1.0, -8.941e-08, 1.0, 0.3333, 1.0, 0.5, 1.0, 0.5, 1.0, 0.3333, 1.0, 0.6667, 1.0, 0.8333, 1.0, 0.8333, 1.0, 0.6667, 1.0, 0.1667, 1.0, 0.3333, 1.0, 0.3333, 1.0, 0.1667, 1.0, 0.8333, 1.0, 1.0, 1.0, 1.0, 1.0, 0.8333, 1.0, 0.8333, 1.0, 1.0, 1.0, 1.0, 1.0, 0.8333, 1.0, 0.1667, 1.0, 0.3333, 1.0, 0.3333, 1.0, 0.1667, 1.0, 0.6667, 1.0, 0.8333, 1.0, 0.8333, 1.0, 0.6667, 1.0, 0.3333, 1.0, 0.5, 1.0, 0.5, 1.0, 0.3333, 1.0, -8.941e-08, 1.0, 0.1667, 1.0, 0.1667, 1.0, -8.941e-08, 1.0, 0.5, 1.0, 0.6667, 1.0, 0.6667, 1.0, 0.5, 1.0, 0.8807, 0.3255, 0.75, 0.4009, 0.75, 0.49, 0.9578, 0.37, 0.8807, 0.1745, 0.8807, 0.3255, 0.9578, 0.37, 0.9578, 0.13, 0.75, 0.09906, 0.8807, 0.1745, 0.9578, 0.13, 0.75, 0.01, 0.6193, 0.1745, 0.75, 0.09906, 0.75, 0.01, 0.5422, 0.13, 0.6193, 0.3255, 0.6193, 0.1745, 0.5422, 0.13, 0.5422, 0.37, 0.75, 0.4009, 0.6193, 0.3255, 0.5422, 0.37, 0.75, 0.49, 0.6193, 0.1745, 0.6193, 0.3255, 0.6193, 0.3255, 0.6193, 0.1745, 0.75, 0.09906, 0.6193, 0.1745, 0.6193, 0.1745, 0.75, 0.09906, 0.8807, 0.3255, 0.8807, 0.1745, 0.8807, 0.1745, 0.8807, 0.3255, 0.6193, 0.1745, 0.6193, 0.3255, 0.6193, 0.3255, 0.6193, 0.1745, 0.8807, 0.1745, 0.75, 0.09906, 0.75, 0.09906, 0.8807, 0.1745, 0.75, 0.4009, 0.8807, 0.3255, 0.8807, 0.3255, 0.75, 0.4009, 0.75, 0.09906, 0.6193, 0.1745, 0.6193, 0.1745, 0.75, 0.09906, 0.8807, 0.1745, 0.75, 0.09906, 0.75, 0.09906, 0.8807, 0.1745, 0.75, 0.4009, 0.8807, 0.3255, 0.8807, 0.3255, 0.75, 0.4009, 0.6193, 0.3255, 0.75, 0.4009, 0.75, 0.4009, 0.6193, 0.3255, 0.75, 0.09906, 0.6193, 0.1745, 0.6193, 0.1745, 0.75, 0.09906, 0.8807, 0.3255, 0.8807, 0.1745, 0.8807, 0.1745, 0.8807, 0.3255, 0.75, 0.4009, 0.8807, 0.3255, 0.8807, 0.1745, 0.75, 0.09906, 0.6193, 0.1745, 0.6193, 0.3255, 0.8807, 0.3255, 0.8807, 0.1745, 0.8807, 0.1745, 0.8807, 0.3255, 0.6193, 0.1745, 0.6193, 0.3255, 0.6193, 0.3255, 0.6193, 0.1745, 0.8807, 0.1745, 0.75, 0.09906, 0.75, 0.09906, 0.8807, 0.1745, 0.75, 0.4009, 0.8807, 0.3255, 0.8807, 0.3255, 0.75, 0.4009, 0.6193, 0.3255, 0.75, 0.4009, 0.75, 0.4009, 0.6193, 0.3255, 1.0, 0.5, 1.0, 1.0, 0.8333, 1.0, 0.8333, 0.5, 0.8333, 0.5, 0.8333, 1.0, 0.6667, 1.0, 0.6667, 0.5, 0.6667, 0.5, 0.6667, 1.0, 0.5, 1.0, 0.5, 0.5, 0.5, 0.5, 0.5, 1.0, 0.3333, 1.0, 0.3333, 0.5, 0.5, 1.0, 0.6667, 1.0, 0.6667, 1.0, 0.5, 1.0, 0.3333, 0.5, 0.3333, 1.0, 0.1667, 1.0, 0.1667, 0.5, 0.1667, 0.5, 0.1667, 1.0, -8.941e-08, 1.0, -8.941e-08, 0.5, 0.6193, 0.3255, 0.75, 0.4009, 0.75, 0.4009, 0.6193, 0.3255, 0.4578, 0.37, 0.25, 0.49, 0.04215, 0.37, 0.04215, 0.13, 0.25, 0.01, 0.4578, 0.13, -8.941e-08, 1.0, 0.1667, 1.0, 0.1667, 1.0, -8.941e-08, 1.0, 0.3333, 1.0, 0.5, 1.0, 0.5, 1.0, 0.3333, 1.0, 0.6667, 1.0, 0.8333, 1.0, 0.8333, 1.0, 0.6667, 1.0, 0.1667, 1.0, 0.3333, 1.0, 0.3333, 1.0, 0.1667, 1.0, 0.8333, 1.0, 1.0, 1.0, 1.0, 1.0, 0.8333, 1.0, 0.8333, 1.0, 1.0, 1.0, 1.0, 1.0, 0.8333, 1.0, 0.1667, 1.0, 0.3333, 1.0, 0.3333, 1.0, 0.1667, 1.0, 0.6667, 1.0, 0.8333, 1.0, 0.8333, 1.0, 0.6667, 1.0, 0.3333, 1.0, 0.5, 1.0, 0.5, 1.0, 0.3333, 1.0, -8.941e-08, 1.0, 0.1667, 1.0, 0.1667, 1.0, -8.941e-08, 1.0, 0.5, 1.0, 0.6667, 1.0, 0.6667, 1.0, 0.5, 1.0, 0.8807, 0.3255, 0.75, 0.4009, 0.75, 0.49, 0.9578, 0.37, 0.8807, 0.1745, 0.8807, 0.3255, 0.9578, 0.37, 0.9578, 0.13, 0.75, 0.09906, 0.8807, 0.1745, 0.9578, 0.13, 0.75, 0.01, 0.6193, 0.1745, 0.75, 0.09906, 0.75, 0.01, 0.5422, 0.13, 0.6193, 0.3255, 0.6193, 0.1745, 0.5422, 0.13, 0.5422, 0.37, 0.75, 0.4009, 0.6193, 0.3255, 0.5422, 0.37, 0.75, 0.49, 0.6193, 0.1745, 0.6193, 0.3255, 0.6193, 0.3255, 0.6193, 0.1745, 0.75, 0.09906, 0.6193, 0.1745, 0.6193, 0.1745, 0.75, 0.09906, 0.8807, 0.3255, 0.8807, 0.1745, 0.8807, 0.1745, 0.8807, 0.3255, 0.6193, 0.1745, 0.6193, 0.3255, 0.6193, 0.3255, 0.6193, 0.1745, 0.8807, 0.1745, 0.75, 0.09906, 0.75, 0.09906, 0.8807, 0.1745, 0.75, 0.4009, 0.8807, 0.3255, 0.8807, 0.3255, 0.75, 0.4009, 0.75, 0.09906, 0.6193, 0.1745, 0.6193, 0.1745, 0.75, 0.09906, 0.8807, 0.1745, 0.75, 0.09906, 0.75, 0.09906, 0.8807, 0.1745, 0.75, 0.4009, 0.8807, 0.3255, 0.8807, 0.3255, 0.75, 0.4009, 0.6193, 0.3255, 0.75, 0.4009, 0.75, 0.4009, 0.6193, 0.3255, 0.75, 0.09906, 0.6193, 0.1745, 0.6193, 0.1745, 0.75, 0.09906, 0.8807, 0.3255, 0.8807, 0.1745, 0.8807, 0.1745, 0.8807, 0.3255, 0.75, 0.4009, 0.8807, 0.3255, 0.8807, 0.1745, 0.75, 0.09906, 0.6193, 0.1745, 0.6193, 0.3255, 0.8807, 0.3255, 0.8807, 0.1745, 0.8807, 0.1745, 0.8807, 0.3255, 0.6193, 0.1745, 0.6193, 0.3255, 0.6193, 0.3255, 0.6193, 0.1745, 0.8807, 0.1745, 0.75, 0.09906, 0.75, 0.09906, 0.8807, 0.1745, 0.75, 0.4009, 0.8807, 0.3255, 0.8807, 0.3255, 0.75, 0.4009, 0.6193, 0.3255, 0.75, 0.4009, 0.75, 0.4009, 0.6193, 0.3255])
me_cylinder_007.materials.append(mat_yellowpistol_bullet)
me_cylinder_007.materials.append(mat_orangepistol_bullet)
me_cylinder_007.materials.append(mat_red_pistolammobox)
me_cylinder_007.materials.append(mat_black_pistolammobox)
me_cylinder_007.materials.append(mat_redscreen_pistolammobox)
me_cylinder_007.use_remesh_fix_poles = True
me_cylinder_007.use_remesh_preserve_attributes = False
me_cylinder_007.use_mirror_vertex_groups = False
me_cylinder_007.update()

# ---- objects
ob_light = bpy.data.objects.new('Light', light_light)
ob_camera = bpy.data.objects.new('Camera', cam_camera)
ob_pistolammo_box = bpy.data.objects.new('PistolAmmo_Box', me_cylinder_007)

# ---- transforms, parenting, visibility, modifiers, constraints
ob_light.location = (4.076, 1.005, 5.904)
ob_light.rotation_euler = (0.6503, 0.05522, 1.866)
ob_light.lock_rotations_4d = False
ob_light.empty_display_type = 'ARROWS'
ob_light.color = (0.0, 0.0, 0.0, 0.0)
ob_light.lineart.crease_threshold = 0.0
ob_camera.location = (7.359, -6.926, 4.958)
ob_camera.rotation_euler = (1.109, 0.0, 0.8149)
ob_camera.lock_rotations_4d = False
ob_camera.empty_display_type = 'ARROWS'
ob_camera.color = (0.0, 0.0, 0.0, 0.0)
ob_camera.display_type = 'WIRE'
ob_camera.lineart.crease_threshold = 0.0
ob_pistolammo_box.location = (0.0, 0.0, 0.0)
ob_pistolammo_box.lineart.crease_threshold = 0.0

# ---- collection membership
col_collection.objects.link(ob_light)
col_collection.objects.link(ob_camera)
col_collection.objects.link(ob_pistolammo_box)

# ---- scene / render settings (as saved in the file)
scene.camera = ob_camera
scene.frame_start = 1; scene.frame_end = 250; scene.frame_set(1)
scene.render.engine = 'BLENDER_EEVEE_NEXT'
scene.cycles.use_denoising = False
scene.cycles.samples = 128
scene.cycles.sampling_pattern = 'TABULATED_SOBOL'
scene.cycles.use_adaptive_sampling = False
scene.cycles.use_light_tree = False
scene.view_settings.view_transform = 'Filmic'
bpy.context.view_layer.update()
